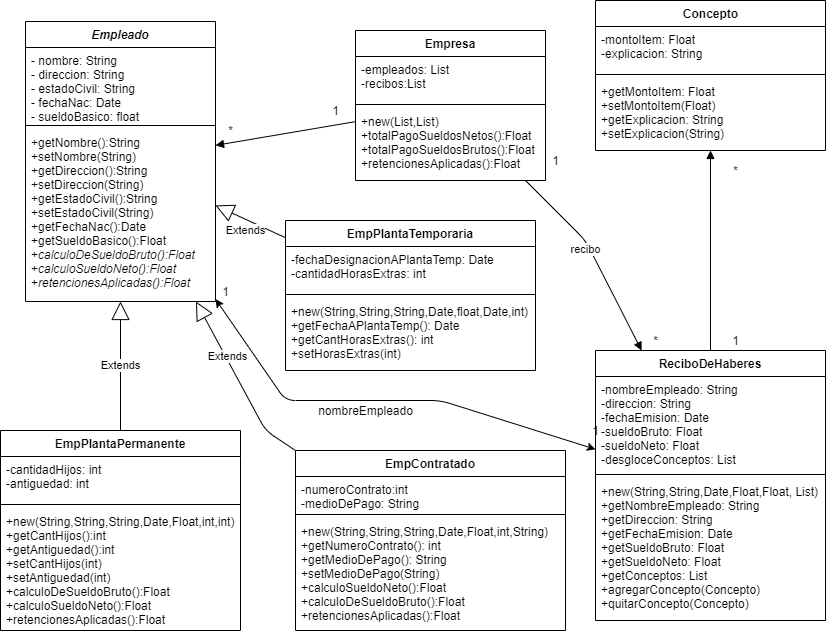

The diagram above was exported from draw.io. Its source (the exported page's mxGraphModel, read from the mxfile embedded in the PNG):
<mxGraphModel dx="782" dy="710" grid="1" gridSize="10" guides="1" tooltips="1" connect="1" arrows="1" fold="1" page="1" pageScale="1" pageWidth="850" pageHeight="1100" background="#ffffff" math="0" shadow="0">
  <root>
    <mxCell id="0" />
    <mxCell id="1" parent="0" />
    <mxCell id="SeHusVtCoyo-YMmNsJAi-1" value="Empleado" style="swimlane;fontStyle=3;align=center;verticalAlign=top;childLayout=stackLayout;horizontal=1;startSize=26;horizontalStack=0;resizeParent=1;resizeParentMax=0;resizeLast=0;collapsible=1;marginBottom=0;" parent="1" vertex="1">
      <mxGeometry x="40" y="61" width="190" height="280" as="geometry" />
    </mxCell>
    <mxCell id="SeHusVtCoyo-YMmNsJAi-2" value="- nombre: String&#10;- direccion: String&#10;- estadoCivil: String&#10;- fechaNac: Date&#10;- sueldoBasico: float" style="text;strokeColor=none;fillColor=none;align=left;verticalAlign=top;spacingLeft=4;spacingRight=4;overflow=hidden;rotatable=0;points=[[0,0.5],[1,0.5]];portConstraint=eastwest;" parent="SeHusVtCoyo-YMmNsJAi-1" vertex="1">
      <mxGeometry y="26" width="190" height="74" as="geometry" />
    </mxCell>
    <mxCell id="SeHusVtCoyo-YMmNsJAi-3" value="" style="line;strokeWidth=1;fillColor=none;align=left;verticalAlign=middle;spacingTop=-1;spacingLeft=3;spacingRight=3;rotatable=0;labelPosition=right;points=[];portConstraint=eastwest;" parent="SeHusVtCoyo-YMmNsJAi-1" vertex="1">
      <mxGeometry y="100" width="190" height="8" as="geometry" />
    </mxCell>
    <mxCell id="SeHusVtCoyo-YMmNsJAi-4" value="+getNombre():String&lt;br&gt;+setNombre(String)&lt;br&gt;+getDireccion():String&lt;br&gt;+setDireccion(String)&lt;br&gt;+getEstadoCivil():String&lt;br&gt;+setEstadoCivil(String)&lt;br&gt;+getFechaNac():Date&lt;br&gt;+getSueldoBasico():Float&lt;br&gt;+&lt;i&gt;calculoDeSueldoBruto():Float&lt;br&gt;&lt;/i&gt;+&lt;i&gt;calculoSueldoNeto():Float&lt;br&gt;&lt;/i&gt;+&lt;i&gt;retencionesAplicadas():Float&lt;/i&gt;&lt;br&gt;&lt;br&gt;" style="text;strokeColor=none;fillColor=none;align=left;verticalAlign=top;spacingLeft=4;spacingRight=4;overflow=hidden;rotatable=0;points=[[0,0.5],[1,0.5]];portConstraint=eastwest;fontStyle=0;html=1;" parent="SeHusVtCoyo-YMmNsJAi-1" vertex="1">
      <mxGeometry y="108" width="190" height="172" as="geometry" />
    </mxCell>
    <mxCell id="SeHusVtCoyo-YMmNsJAi-16" style="edgeStyle=orthogonalEdgeStyle;rounded=0;orthogonalLoop=1;jettySize=auto;html=1;exitX=1;exitY=0.5;exitDx=0;exitDy=0;" parent="SeHusVtCoyo-YMmNsJAi-1" source="SeHusVtCoyo-YMmNsJAi-2" target="SeHusVtCoyo-YMmNsJAi-2" edge="1">
      <mxGeometry relative="1" as="geometry" />
    </mxCell>
    <mxCell id="SeHusVtCoyo-YMmNsJAi-5" value="EmpPlantaPermanente" style="swimlane;fontStyle=1;align=center;verticalAlign=top;childLayout=stackLayout;horizontal=1;startSize=26;horizontalStack=0;resizeParent=1;resizeParentMax=0;resizeLast=0;collapsible=1;marginBottom=0;" parent="1" vertex="1">
      <mxGeometry x="15" y="470" width="240" height="200" as="geometry" />
    </mxCell>
    <mxCell id="SeHusVtCoyo-YMmNsJAi-6" value="-cantidadHijos: int&#10;-antiguedad: int" style="text;strokeColor=none;fillColor=none;align=left;verticalAlign=top;spacingLeft=4;spacingRight=4;overflow=hidden;rotatable=0;points=[[0,0.5],[1,0.5]];portConstraint=eastwest;" parent="SeHusVtCoyo-YMmNsJAi-5" vertex="1">
      <mxGeometry y="26" width="240" height="44" as="geometry" />
    </mxCell>
    <mxCell id="SeHusVtCoyo-YMmNsJAi-7" value="" style="line;strokeWidth=1;fillColor=none;align=left;verticalAlign=middle;spacingTop=-1;spacingLeft=3;spacingRight=3;rotatable=0;labelPosition=right;points=[];portConstraint=eastwest;" parent="SeHusVtCoyo-YMmNsJAi-5" vertex="1">
      <mxGeometry y="70" width="240" height="8" as="geometry" />
    </mxCell>
    <mxCell id="SeHusVtCoyo-YMmNsJAi-8" value="+new(String,String,String,Date,Float,int,int)&#10;+getCantHijos():int&#10;+getAntiguedad():int&#10;+setCantHijos(int)&#10;+setAntiguedad(int)&#10;+calculoDeSueldoBruto():Float&#10;+calculoSueldoNeto():Float&#10;+retencionesAplicadas():Float" style="text;strokeColor=none;fillColor=none;align=left;verticalAlign=top;spacingLeft=4;spacingRight=4;overflow=hidden;rotatable=0;points=[[0,0.5],[1,0.5]];portConstraint=eastwest;fontStyle=0" parent="SeHusVtCoyo-YMmNsJAi-5" vertex="1">
      <mxGeometry y="78" width="240" height="122" as="geometry" />
    </mxCell>
    <mxCell id="SeHusVtCoyo-YMmNsJAi-9" value="EmpPlantaTemporaria" style="swimlane;fontStyle=1;align=center;verticalAlign=top;childLayout=stackLayout;horizontal=1;startSize=26;horizontalStack=0;resizeParent=1;resizeParentMax=0;resizeLast=0;collapsible=1;marginBottom=0;" parent="1" vertex="1">
      <mxGeometry x="300" y="260" width="250" height="150" as="geometry" />
    </mxCell>
    <mxCell id="SeHusVtCoyo-YMmNsJAi-10" value="-fechaDesignacionAPlantaTemp: Date&#10;-cantidadHorasExtras: int" style="text;strokeColor=none;fillColor=none;align=left;verticalAlign=top;spacingLeft=4;spacingRight=4;overflow=hidden;rotatable=0;points=[[0,0.5],[1,0.5]];portConstraint=eastwest;" parent="SeHusVtCoyo-YMmNsJAi-9" vertex="1">
      <mxGeometry y="26" width="250" height="44" as="geometry" />
    </mxCell>
    <mxCell id="SeHusVtCoyo-YMmNsJAi-11" value="" style="line;strokeWidth=1;fillColor=none;align=left;verticalAlign=middle;spacingTop=-1;spacingLeft=3;spacingRight=3;rotatable=0;labelPosition=right;points=[];portConstraint=eastwest;" parent="SeHusVtCoyo-YMmNsJAi-9" vertex="1">
      <mxGeometry y="70" width="250" height="8" as="geometry" />
    </mxCell>
    <mxCell id="SeHusVtCoyo-YMmNsJAi-12" value="+new(String,String,String,Date,float,Date,int)&#10;+getFechaAPlantaTemp(): Date&#10;+getCantHorasExtras(): int&#10;+setHorasExtras(int)" style="text;strokeColor=none;fillColor=none;align=left;verticalAlign=top;spacingLeft=4;spacingRight=4;overflow=hidden;rotatable=0;points=[[0,0.5],[1,0.5]];portConstraint=eastwest;" parent="SeHusVtCoyo-YMmNsJAi-9" vertex="1">
      <mxGeometry y="78" width="250" height="72" as="geometry" />
    </mxCell>
    <mxCell id="SeHusVtCoyo-YMmNsJAi-14" value="Extends" style="endArrow=block;endSize=16;endFill=0;html=1;" parent="1" source="SeHusVtCoyo-YMmNsJAi-9" target="SeHusVtCoyo-YMmNsJAi-1" edge="1">
      <mxGeometry y="10" width="160" relative="1" as="geometry">
        <mxPoint x="440" y="450" as="sourcePoint" />
        <mxPoint x="490" y="290" as="targetPoint" />
        <Array as="points" />
        <mxPoint as="offset" />
      </mxGeometry>
    </mxCell>
    <mxCell id="SeHusVtCoyo-YMmNsJAi-17" value="Extends" style="endArrow=block;endSize=16;endFill=0;html=1;" parent="1" source="SeHusVtCoyo-YMmNsJAi-5" target="SeHusVtCoyo-YMmNsJAi-1" edge="1">
      <mxGeometry width="160" relative="1" as="geometry">
        <mxPoint x="200" y="430" as="sourcePoint" />
        <mxPoint x="360" y="430" as="targetPoint" />
      </mxGeometry>
    </mxCell>
    <mxCell id="SeHusVtCoyo-YMmNsJAi-20" value="Empresa" style="swimlane;fontStyle=1;align=center;verticalAlign=top;childLayout=stackLayout;horizontal=1;startSize=26;horizontalStack=0;resizeParent=1;resizeParentMax=0;resizeLast=0;collapsible=1;marginBottom=0;" parent="1" vertex="1">
      <mxGeometry x="370" y="70" width="190" height="150" as="geometry" />
    </mxCell>
    <mxCell id="SeHusVtCoyo-YMmNsJAi-21" value="-empleados: List&#10;-recibos:List" style="text;strokeColor=none;fillColor=none;align=left;verticalAlign=top;spacingLeft=4;spacingRight=4;overflow=hidden;rotatable=0;points=[[0,0.5],[1,0.5]];portConstraint=eastwest;" parent="SeHusVtCoyo-YMmNsJAi-20" vertex="1">
      <mxGeometry y="26" width="190" height="44" as="geometry" />
    </mxCell>
    <mxCell id="SeHusVtCoyo-YMmNsJAi-22" value="" style="line;strokeWidth=1;fillColor=none;align=left;verticalAlign=middle;spacingTop=-1;spacingLeft=3;spacingRight=3;rotatable=0;labelPosition=right;points=[];portConstraint=eastwest;" parent="SeHusVtCoyo-YMmNsJAi-20" vertex="1">
      <mxGeometry y="70" width="190" height="8" as="geometry" />
    </mxCell>
    <mxCell id="SeHusVtCoyo-YMmNsJAi-23" value="+new(List,List)&#10;+totalPagoSueldosNetos():Float&#10;+totalPagoSueldosBrutos():Float&#10;+retencionesAplicadas():Float" style="text;strokeColor=none;fillColor=none;align=left;verticalAlign=top;spacingLeft=4;spacingRight=4;overflow=hidden;rotatable=0;points=[[0,0.5],[1,0.5]];portConstraint=eastwest;" parent="SeHusVtCoyo-YMmNsJAi-20" vertex="1">
      <mxGeometry y="78" width="190" height="72" as="geometry" />
    </mxCell>
    <mxCell id="SeHusVtCoyo-YMmNsJAi-24" value="*" style="text;html=1;align=center;verticalAlign=middle;resizable=0;points=[];autosize=1;strokeColor=none;" parent="1" vertex="1">
      <mxGeometry x="235" y="160" width="20" height="20" as="geometry" />
    </mxCell>
    <mxCell id="SeHusVtCoyo-YMmNsJAi-25" value="1" style="text;html=1;align=center;verticalAlign=middle;resizable=0;points=[];autosize=1;strokeColor=none;" parent="1" vertex="1">
      <mxGeometry x="340" y="140" width="20" height="20" as="geometry" />
    </mxCell>
    <mxCell id="JJF2kFxuYiJYI3c67sil-1" value="" style="html=1;verticalAlign=bottom;endArrow=block;" parent="1" source="SeHusVtCoyo-YMmNsJAi-20" target="SeHusVtCoyo-YMmNsJAi-1" edge="1">
      <mxGeometry x="0.5268" y="94" width="80" relative="1" as="geometry">
        <mxPoint x="270" y="190" as="sourcePoint" />
        <mxPoint x="280" y="130" as="targetPoint" />
        <Array as="points" />
        <mxPoint as="offset" />
      </mxGeometry>
    </mxCell>
    <mxCell id="JJF2kFxuYiJYI3c67sil-6" value="recibo" style="html=1;verticalAlign=bottom;endArrow=block;" parent="1" source="SeHusVtCoyo-YMmNsJAi-20" target="SbkIRemUJ0YgPN6iiiWs-11" edge="1">
      <mxGeometry x="-0.032" y="-8" width="80" relative="1" as="geometry">
        <mxPoint x="680" y="230" as="sourcePoint" />
        <mxPoint x="620" y="285.0961538461538" as="targetPoint" />
        <Array as="points">
          <mxPoint x="600" y="280" />
        </Array>
        <mxPoint as="offset" />
      </mxGeometry>
    </mxCell>
    <mxCell id="JJF2kFxuYiJYI3c67sil-7" value="1" style="text;html=1;align=center;verticalAlign=middle;resizable=0;points=[];autosize=1;strokeColor=none;" parent="1" vertex="1">
      <mxGeometry x="560" y="190" width="20" height="20" as="geometry" />
    </mxCell>
    <mxCell id="JJF2kFxuYiJYI3c67sil-8" value="*" style="text;html=1;align=center;verticalAlign=middle;resizable=0;points=[];autosize=1;strokeColor=none;" parent="1" vertex="1">
      <mxGeometry x="660" y="370" width="20" height="20" as="geometry" />
    </mxCell>
    <mxCell id="FAWAch7757yC9oECRRPK-5" value="Extends" style="endArrow=block;endSize=16;endFill=0;html=1;" parent="1" source="SbkIRemUJ0YgPN6iiiWs-7" target="SeHusVtCoyo-YMmNsJAi-1" edge="1">
      <mxGeometry x="0.2986" y="-2" width="160" relative="1" as="geometry">
        <mxPoint x="311.0799999999999" y="489.6300000000001" as="sourcePoint" />
        <mxPoint x="440" y="490" as="targetPoint" />
        <Array as="points">
          <mxPoint x="280" y="470" />
        </Array>
        <mxPoint as="offset" />
      </mxGeometry>
    </mxCell>
    <mxCell id="SbkIRemUJ0YgPN6iiiWs-7" value="EmpContratado" style="swimlane;fontStyle=1;align=center;verticalAlign=top;childLayout=stackLayout;horizontal=1;startSize=26;horizontalStack=0;resizeParent=1;resizeParentMax=0;resizeLast=0;collapsible=1;marginBottom=0;" parent="1" vertex="1">
      <mxGeometry x="310" y="490" width="270" height="180" as="geometry" />
    </mxCell>
    <mxCell id="SbkIRemUJ0YgPN6iiiWs-8" value="-numeroContrato:int&#10;-medioDePago: String" style="text;strokeColor=none;fillColor=none;align=left;verticalAlign=top;spacingLeft=4;spacingRight=4;overflow=hidden;rotatable=0;points=[[0,0.5],[1,0.5]];portConstraint=eastwest;" parent="SbkIRemUJ0YgPN6iiiWs-7" vertex="1">
      <mxGeometry y="26" width="270" height="34" as="geometry" />
    </mxCell>
    <mxCell id="SbkIRemUJ0YgPN6iiiWs-9" value="" style="line;strokeWidth=1;fillColor=none;align=left;verticalAlign=middle;spacingTop=-1;spacingLeft=3;spacingRight=3;rotatable=0;labelPosition=right;points=[];portConstraint=eastwest;" parent="SbkIRemUJ0YgPN6iiiWs-7" vertex="1">
      <mxGeometry y="60" width="270" height="8" as="geometry" />
    </mxCell>
    <mxCell id="SbkIRemUJ0YgPN6iiiWs-10" value="+new(String,String,String,Date,Float,int,String)&#10;+getNumeroContrato(): int&#10;+getMedioDePago(): String&#10;+setMedioDePago(String)&#10;+calculoSueldoNeto():Float&#10;+calculoDeSueldoBruto():Float&#10;+retencionesAplicadas():Float" style="text;strokeColor=none;fillColor=none;align=left;verticalAlign=top;spacingLeft=4;spacingRight=4;overflow=hidden;rotatable=0;points=[[0,0.5],[1,0.5]];portConstraint=eastwest;" parent="SbkIRemUJ0YgPN6iiiWs-7" vertex="1">
      <mxGeometry y="68" width="270" height="112" as="geometry" />
    </mxCell>
    <mxCell id="SbkIRemUJ0YgPN6iiiWs-11" value="ReciboDeHaberes" style="swimlane;fontStyle=1;align=center;verticalAlign=top;childLayout=stackLayout;horizontal=1;startSize=26;horizontalStack=0;resizeParent=1;resizeParentMax=0;resizeLast=0;collapsible=1;marginBottom=0;" parent="1" vertex="1">
      <mxGeometry x="610" y="390" width="230" height="270" as="geometry" />
    </mxCell>
    <mxCell id="SbkIRemUJ0YgPN6iiiWs-12" value="-nombreEmpleado: String&#10;-direccion: String&#10;-fechaEmision: Date&#10;-sueldoBruto: Float&#10;-sueldoNeto: Float&#10;-desgloceConceptos: List" style="text;strokeColor=none;fillColor=none;align=left;verticalAlign=top;spacingLeft=4;spacingRight=4;overflow=hidden;rotatable=0;points=[[0,0.5],[1,0.5]];portConstraint=eastwest;" parent="SbkIRemUJ0YgPN6iiiWs-11" vertex="1">
      <mxGeometry y="26" width="230" height="94" as="geometry" />
    </mxCell>
    <mxCell id="SbkIRemUJ0YgPN6iiiWs-13" value="" style="line;strokeWidth=1;fillColor=none;align=left;verticalAlign=middle;spacingTop=-1;spacingLeft=3;spacingRight=3;rotatable=0;labelPosition=right;points=[];portConstraint=eastwest;" parent="SbkIRemUJ0YgPN6iiiWs-11" vertex="1">
      <mxGeometry y="120" width="230" height="8" as="geometry" />
    </mxCell>
    <mxCell id="SbkIRemUJ0YgPN6iiiWs-14" value="+new(String,String,Date,Float,Float, List)&#10;+getNombreEmpleado: String&#10;+getDireccion: String&#10;+getFechaEmision: Date&#10;+getSueldoBruto: Float&#10;+getSueldoNeto: Float&#10;+getConceptos: List&#10;+agregarConcepto(Concepto)&#10;+quitarConcepto(Concepto)" style="text;strokeColor=none;fillColor=none;align=left;verticalAlign=top;spacingLeft=4;spacingRight=4;overflow=hidden;rotatable=0;points=[[0,0.5],[1,0.5]];portConstraint=eastwest;" parent="SbkIRemUJ0YgPN6iiiWs-11" vertex="1">
      <mxGeometry y="128" width="230" height="142" as="geometry" />
    </mxCell>
    <mxCell id="SbkIRemUJ0YgPN6iiiWs-15" value="Concepto" style="swimlane;fontStyle=1;align=center;verticalAlign=top;childLayout=stackLayout;horizontal=1;startSize=26;horizontalStack=0;resizeParent=1;resizeParentMax=0;resizeLast=0;collapsible=1;marginBottom=0;html=1;" parent="1" vertex="1">
      <mxGeometry x="610" y="40" width="230" height="150" as="geometry" />
    </mxCell>
    <mxCell id="SbkIRemUJ0YgPN6iiiWs-16" value="-montoItem: Float&#10;-explicacion: String" style="text;strokeColor=none;fillColor=none;align=left;verticalAlign=top;spacingLeft=4;spacingRight=4;overflow=hidden;rotatable=0;points=[[0,0.5],[1,0.5]];portConstraint=eastwest;" parent="SbkIRemUJ0YgPN6iiiWs-15" vertex="1">
      <mxGeometry y="26" width="230" height="44" as="geometry" />
    </mxCell>
    <mxCell id="SbkIRemUJ0YgPN6iiiWs-17" value="" style="line;strokeWidth=1;fillColor=none;align=left;verticalAlign=middle;spacingTop=-1;spacingLeft=3;spacingRight=3;rotatable=0;labelPosition=right;points=[];portConstraint=eastwest;" parent="SbkIRemUJ0YgPN6iiiWs-15" vertex="1">
      <mxGeometry y="70" width="230" height="8" as="geometry" />
    </mxCell>
    <mxCell id="SbkIRemUJ0YgPN6iiiWs-18" value="+getMontoItem: Float&#10;+setMontoItem(Float)&#10;+getExplicacion: String&#10;+setExplicacion(String)" style="text;strokeColor=none;fillColor=none;align=left;verticalAlign=top;spacingLeft=4;spacingRight=4;overflow=hidden;rotatable=0;points=[[0,0.5],[1,0.5]];portConstraint=eastwest;" parent="SbkIRemUJ0YgPN6iiiWs-15" vertex="1">
      <mxGeometry y="78" width="230" height="72" as="geometry" />
    </mxCell>
    <mxCell id="SbkIRemUJ0YgPN6iiiWs-19" value="" style="html=1;verticalAlign=bottom;endArrow=block;" parent="1" source="SbkIRemUJ0YgPN6iiiWs-11" target="SbkIRemUJ0YgPN6iiiWs-15" edge="1">
      <mxGeometry x="0.0976" y="-45" width="80" relative="1" as="geometry">
        <mxPoint x="740" y="200" as="sourcePoint" />
        <mxPoint x="765" y="190" as="targetPoint" />
        <Array as="points" />
        <mxPoint as="offset" />
      </mxGeometry>
    </mxCell>
    <mxCell id="SbkIRemUJ0YgPN6iiiWs-21" value="1" style="text;html=1;align=center;verticalAlign=middle;resizable=0;points=[];autosize=1;strokeColor=none;" parent="1" vertex="1">
      <mxGeometry x="740" y="370" width="20" height="20" as="geometry" />
    </mxCell>
    <mxCell id="SbkIRemUJ0YgPN6iiiWs-22" value="*" style="text;html=1;align=center;verticalAlign=middle;resizable=0;points=[];autosize=1;strokeColor=none;" parent="1" vertex="1">
      <mxGeometry x="740" y="200" width="20" height="20" as="geometry" />
    </mxCell>
    <mxCell id="8ds7-uPaMHbsdIK6PYcr-1" value="" style="endArrow=classic;startArrow=classic;html=1;" parent="1" source="SeHusVtCoyo-YMmNsJAi-1" target="SbkIRemUJ0YgPN6iiiWs-11" edge="1">
      <mxGeometry width="50" height="50" relative="1" as="geometry">
        <mxPoint x="425" y="470" as="sourcePoint" />
        <mxPoint x="475" y="420" as="targetPoint" />
        <Array as="points">
          <mxPoint x="300" y="440" />
          <mxPoint x="455" y="440" />
        </Array>
      </mxGeometry>
    </mxCell>
    <mxCell id="8ds7-uPaMHbsdIK6PYcr-2" value="nombreEmpleado" style="text;html=1;align=center;verticalAlign=middle;resizable=0;points=[];autosize=1;strokeColor=none;" parent="1" vertex="1">
      <mxGeometry x="325" y="440" width="110" height="20" as="geometry" />
    </mxCell>
    <mxCell id="8ds7-uPaMHbsdIK6PYcr-3" value="1" style="text;html=1;align=center;verticalAlign=middle;resizable=0;points=[];autosize=1;strokeColor=none;" parent="1" vertex="1">
      <mxGeometry x="230" y="321" width="20" height="20" as="geometry" />
    </mxCell>
    <mxCell id="8ds7-uPaMHbsdIK6PYcr-4" value="1" style="text;html=1;align=center;verticalAlign=middle;resizable=0;points=[];autosize=1;strokeColor=none;" parent="1" vertex="1">
      <mxGeometry x="600" y="460" width="20" height="20" as="geometry" />
    </mxCell>
  </root>
</mxGraphModel>